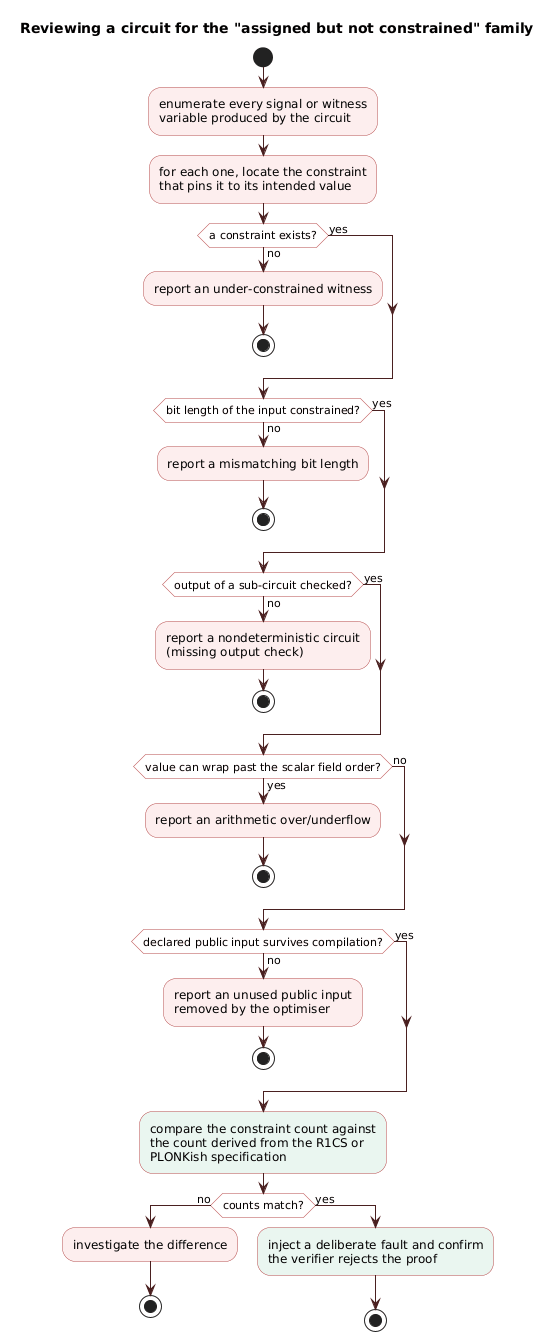

The diagram above was rendered by PlantUML. Its source (embedded in the PNG):
@startuml
title Reviewing a circuit for the "assigned but not constrained" family
skinparam shadowing false
skinparam activity {
  BackgroundColor #FDEEEE
  BorderColor #B54A4A
  DiamondBackgroundColor #FFF8F8
  DiamondBorderColor #B54A4A
  ArrowColor #4A2020
}

start
:enumerate every signal or witness
variable produced by the circuit;
:for each one, locate the constraint
that pins it to its intended value;

if (a constraint exists?) then (no)
  :report an under-constrained witness;<<#FDEEEE>>
  stop
else (yes)
endif

if (bit length of the input constrained?) then (no)
  :report a mismatching bit length;<<#FDEEEE>>
  stop
else (yes)
endif

if (output of a sub-circuit checked?) then (no)
  :report a nondeterministic circuit
  (missing output check);<<#FDEEEE>>
  stop
else (yes)
endif

if (value can wrap past the scalar field order?) then (yes)
  :report an arithmetic over/underflow;<<#FDEEEE>>
  stop
else (no)
endif

if (declared public input survives compilation?) then (no)
  :report an unused public input
  removed by the optimiser;<<#FDEEEE>>
  stop
else (yes)
endif

:compare the constraint count against
the count derived from the R1CS or
PLONKish specification;<<#EAF6F0>>

if (counts match?) then (no)
  :investigate the difference;<<#FDEEEE>>
  stop
else (yes)
  :inject a deliberate fault and confirm
  the verifier rejects the proof;<<#EAF6F0>>
  stop
endif
@enduml